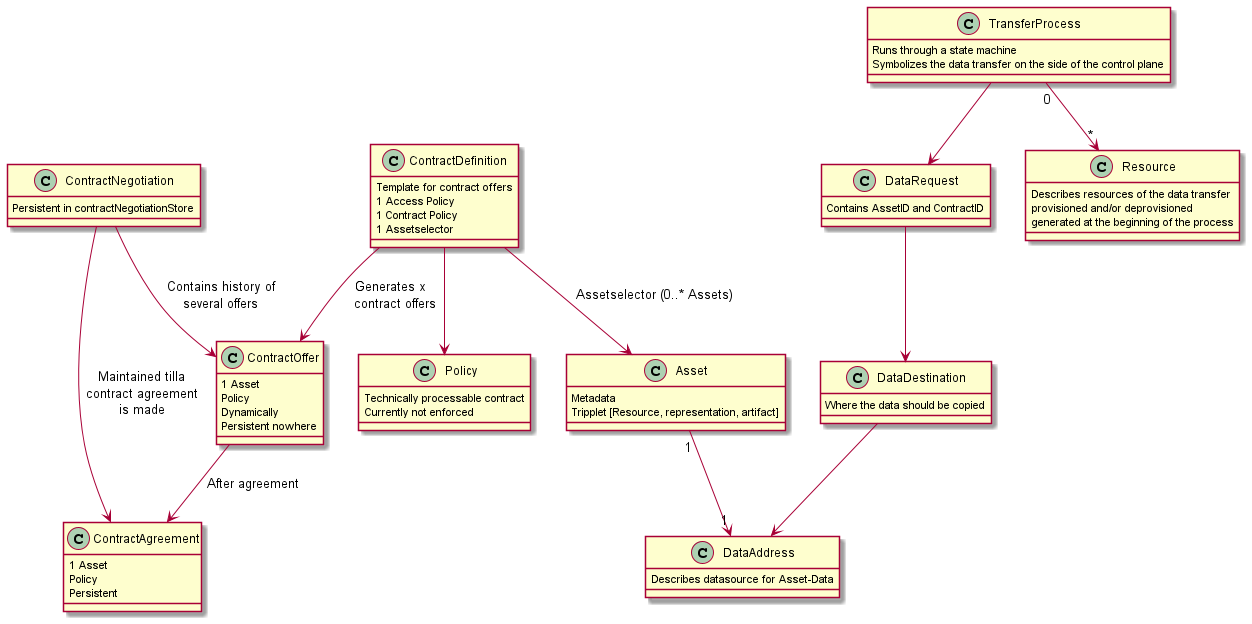

The diagram above was rendered by PlantUML. Its source (embedded in the PNG):
@startuml
'https://plantuml.com/class-diagram

class Policy{
  Technically processable contract
  Currently not enforced
}

class ContractOffer{
  1 Asset
  Policy
  Dynamically
  Persistent nowhere
}

class ContractNegotiation{
  Persistent in contractNegotiationStore
}

class ContractAgreement{
  1 Asset
  Policy
  Persistent
}

class Resource{
  Describes resources of the data transfer
  provisioned and/or deprovisioned
  generated at the beginning of the process
}

class Asset{
  Metadata
  Tripplet [Resource, representation, artifact]
}

class ContractDefinition{
  Template for contract offers
  1 Access Policy
  1 Contract Policy
  1 Assetselector
}

class DataAddress{
  Describes datasource for Asset-Data
}

class DataDestination{
  Where the data should be copied
}

class DataRequest{
  Contains AssetID and ContractID
}

class TransferProcess{
  Runs through a state machine
  Symbolizes the data transfer on the side of the control plane
}

ContractDefinition --> Policy
ContractDefinition --> Asset: Assetselector (0..* Assets)
ContractDefinition --> ContractOffer: Generates x \n contract offers
Asset "1" --> "1" DataAddress
ContractNegotiation --> ContractOffer: Contains history of\nseveral offers
ContractNegotiation --> ContractAgreement: Maintained tilla\ncontract agreement\nis made
ContractOffer --> ContractAgreement: After agreement
TransferProcess "0" --> "*" Resource
TransferProcess --> DataRequest
DataRequest --> DataDestination
DataDestination --> DataAddress

@enduml